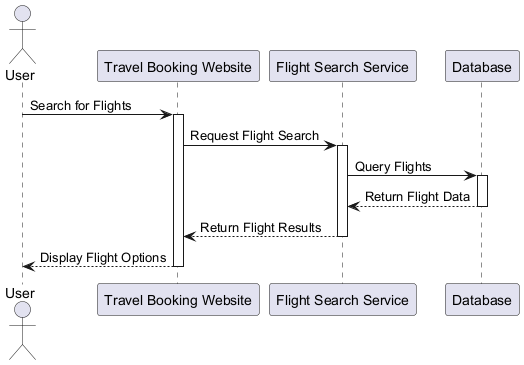

The diagram above was rendered by PlantUML. Its source (embedded in the PNG):
@startuml
actor User
participant "Travel Booking Website" as Website
participant "Flight Search Service" as Service
participant "Database" as DB

User -> Website : Search for Flights
activate Website

Website -> Service : Request Flight Search
activate Service

Service -> DB : Query Flights
activate DB

DB --> Service : Return Flight Data
deactivate DB

Service --> Website : Return Flight Results
deactivate Service

Website --> User : Display Flight Options
deactivate Website
@enduml